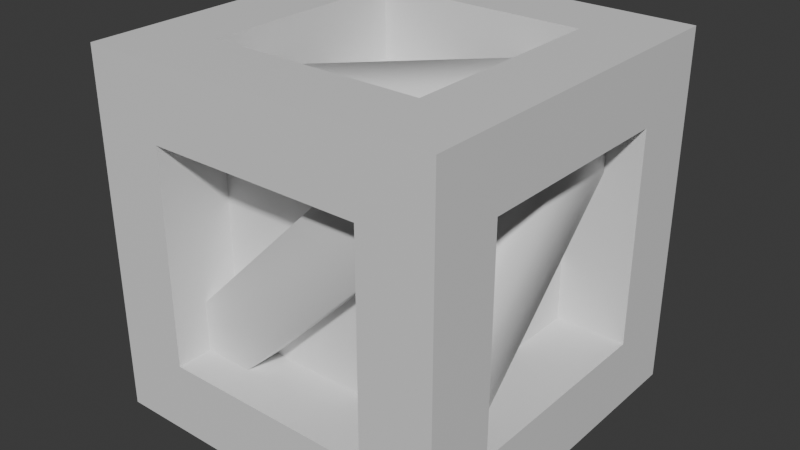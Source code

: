 # Source: crate.blend  (saved by Blender 5.1.29; exported with 4.5.12 LTS)
import bpy
from mathutils import Matrix  # noqa: F401  (used for matrix-valued properties, if any)

bpy.ops.wm.read_factory_settings(use_empty=True)
scene = bpy.context.scene
scene.name = 'Scene'

# ---- materials (node trees are filled in below, after node groups)
mat_outer_frame = bpy.data.materials.new('outer_frame')
mat_diagonal_bar = bpy.data.materials.new('diagonal_bar')
mat_inner_fill = bpy.data.materials.new('inner_fill')

# ---- material node trees
mat_outer_frame.use_nodes = True; mat_outer_frame.node_tree.nodes.clear()
_N = mat_outer_frame.node_tree.nodes; _L = mat_outer_frame.node_tree.links
n0 = _N.new('ShaderNodeBsdfPrincipled'); n0.name = 'Principled BSDF'; n0.location = (-200, 100)
n1 = _N.new('ShaderNodeOutputMaterial'); n1.name = 'Material Output'; n1.location = (200, 100)
_L.new(n0.outputs[0], n1.inputs[0])
n1.is_active_output = True
mat_diagonal_bar.use_nodes = True; mat_diagonal_bar.node_tree.nodes.clear()
_N = mat_diagonal_bar.node_tree.nodes; _L = mat_diagonal_bar.node_tree.links
n0 = _N.new('ShaderNodeBsdfPrincipled'); n0.name = 'Principled BSDF'; n0.location = (-200, 100)
n1 = _N.new('ShaderNodeOutputMaterial'); n1.name = 'Material Output'; n1.location = (200, 100)
_L.new(n0.outputs[0], n1.inputs[0])
n1.is_active_output = True
mat_inner_fill.use_nodes = True; mat_inner_fill.node_tree.nodes.clear()
_N = mat_inner_fill.node_tree.nodes; _L = mat_inner_fill.node_tree.links
n0 = _N.new('ShaderNodeBsdfPrincipled'); n0.name = 'Principled BSDF'; n0.location = (-200, 100)
n1 = _N.new('ShaderNodeOutputMaterial'); n1.name = 'Material Output'; n1.location = (200, 100)
_L.new(n0.outputs[0], n1.inputs[0])
n1.is_active_output = True

# ---- world
world_world = bpy.data.worlds.new('World'); scene.world = world_world
world_world.use_nodes = True; world_world.node_tree.nodes.clear()
_N = world_world.node_tree.nodes; _L = world_world.node_tree.links
n0 = _N.new('ShaderNodeOutputWorld'); n0.name = 'World Output'; n0.location = (200, 100)
n1 = _N.new('ShaderNodeBackground'); n1.name = 'Background'; n1.location = (-200, 100)
n1.inputs[0].default_value = (0.05088, 0.05088, 0.05088, 1.0)
_L.new(n1.outputs[0], n0.inputs[0])
n0.is_active_output = True
world_world.color = (0.05088, 0.05088, 0.05088)
world_world.sun_shadow_jitter_overblur = 0.0

# ---- meshes
me_crate = bpy.data.meshes.new('crate')
me_crate.from_pydata([(0.07929, -0.15, 0.4), (-0.15, -0.15, 0.1707), (-0.15, -0.15, 0.4), (0.15, -0.15, 0.1), (-0.07929, -0.15, 0.1), (0.15, -0.15, 0.3293), (0.15, -0.15, 0.1), (0.15, -0.25, 0.1), (-0.07929, -0.15, 0.1), (-0.07929, -0.2, 0.1), (-0.15, -0.25, 0.1), (-0.15, -0.2, 0.1), (0.15, -0.25, 0.4), (0.15, -0.2, 0.4), (-0.15, -0.25, 0.4), (0.07929, -0.2, 0.4), (0.07929, -0.15, 0.4), (-0.15, -0.15, 0.4), (-0.15, -0.15, 0.4), (-0.15, -0.15, 0.1707), (-0.15, -0.25, 0.4), (-0.15, -0.2, 0.1707), (-0.15, -0.2, 0.1), (-0.15, -0.25, 0.1), (0.15, -0.15, 0.3293), (0.15, -0.2, 0.3293), (0.15, -0.15, 0.1), (0.15, -0.25, 0.1), (0.15, -0.25, 0.4), (0.15, -0.2, 0.4), (-0.15, 0.15, 0.4), (0.07929, 0.15, 0.4), (-0.15, -0.07929, 0.4), (0.15, 0.07929, 0.4), (0.15, -0.15, 0.4), (-0.07929, -0.15, 0.4), (0.15, 0.15, 0.45), (0.07929, 0.15, 0.45), (0.15, 0.15, 0.5), (-0.15, 0.15, 0.5), (-0.15, 0.15, 0.4), (0.07929, 0.15, 0.4), (0.15, 0.07929, 0.4), (0.15, 0.07929, 0.45), (0.15, -0.15, 0.4), (0.15, -0.15, 0.5), (0.15, 0.15, 0.5), (0.15, 0.15, 0.45), (-0.15, 0.15, 0.5), (-0.15, 0.15, 0.4), (-0.15, -0.15, 0.5), (-0.15, -0.07929, 0.45), (-0.15, -0.15, 0.45), (-0.15, -0.07929, 0.4), (-0.15, -0.15, 0.45), (-0.07929, -0.15, 0.45), (-0.15, -0.15, 0.5), (0.15, -0.15, 0.5), (0.15, -0.15, 0.4), (-0.07929, -0.15, 0.4), (-0.15, -0.07929, 0.4), (-0.15, 0.15, 0.1707), (-0.15, 0.15, 0.4), (-0.15, -0.15, 0.1), (-0.15, 0.07929, 0.1), (-0.15, -0.15, 0.3293), (-0.15, -0.15, 0.1), (-0.25, -0.15, 0.1), (-0.15, 0.07929, 0.1), (-0.2, 0.07929, 0.1), (-0.25, 0.15, 0.1), (-0.2, 0.15, 0.1), (-0.2, -0.15, 0.4), (-0.2, -0.07929, 0.4), (-0.25, -0.15, 0.4), (-0.25, 0.15, 0.4), (-0.15, -0.07929, 0.4), (-0.15, 0.15, 0.4), (-0.15, 0.15, 0.4), (-0.15, 0.15, 0.1707), (-0.25, 0.15, 0.4), (-0.2, 0.15, 0.1707), (-0.2, 0.15, 0.1), (-0.25, 0.15, 0.1), (-0.15, -0.15, 0.3293), (-0.2, -0.15, 0.3293), (-0.15, -0.15, 0.1), (-0.25, -0.15, 0.1), (-0.25, -0.15, 0.4), (-0.2, -0.15, 0.4), (-0.07929, 0.15, 0.4), (0.15, 0.15, 0.1707), (0.15, 0.15, 0.4), (-0.15, 0.15, 0.1), (0.07929, 0.15, 0.1), (-0.15, 0.15, 0.3293), (-0.15, 0.15, 0.1), (-0.15, 0.25, 0.1), (0.07929, 0.15, 0.1), (0.07929, 0.2, 0.1), (0.15, 0.25, 0.1), (0.15, 0.2, 0.1), (-0.15, 0.2, 0.4), (-0.07929, 0.2, 0.4), (-0.15, 0.25, 0.4), (0.15, 0.25, 0.4), (-0.07929, 0.15, 0.4), (0.15, 0.15, 0.4), (0.15, 0.15, 0.4), (0.15, 0.15, 0.1707), (0.15, 0.25, 0.4), (0.15, 0.2, 0.1707), (0.15, 0.2, 0.1), (0.15, 0.25, 0.1), (-0.15, 0.15, 0.3293), (-0.15, 0.2, 0.3293), (-0.15, 0.15, 0.1), (-0.15, 0.25, 0.1), (-0.15, 0.25, 0.4), (-0.15, 0.2, 0.4), (0.15, 0.07929, 0.4), (0.15, -0.15, 0.1707), (0.15, -0.15, 0.4), (0.15, 0.15, 0.1), (0.15, -0.07929, 0.1), (0.15, 0.15, 0.3293), (0.15, 0.15, 0.1), (0.25, 0.15, 0.1), (0.15, -0.07929, 0.1), (0.2, -0.07929, 0.1), (0.25, -0.15, 0.1), (0.2, -0.15, 0.1), (0.2, 0.15, 0.4), (0.2, 0.07929, 0.4), (0.25, 0.15, 0.4), (0.25, -0.15, 0.4), (0.15, -0.15, 0.4), (0.15, 0.07929, 0.4), (0.15, -0.15, 0.4), (0.15, -0.15, 0.1707), (0.25, -0.15, 0.4), (0.2, -0.15, 0.1707), (0.2, -0.15, 0.1), (0.25, -0.15, 0.1), (0.15, 0.15, 0.3293), (0.2, 0.15, 0.3293), (0.15, 0.15, 0.1), (0.25, 0.15, 0.1), (0.25, 0.15, 0.4), (0.2, 0.15, 0.4), (0.15, -0.15, 0.1), (0.15, 0.07929, 0.1), (-0.07929, -0.15, 0.1), (-0.15, -0.07929, 0.1), (0.07929, 0.15, 0.1), (-0.15, 0.15, 0.1), (0.15, 0.15, 0.0), (-0.15, 0.15, 0.0), (0.15, 0.15, 0.05), (0.07929, 0.15, 0.05), (-0.15, 0.15, 0.1), (0.07929, 0.15, 0.1), (0.15, 0.15, 0.0), (0.15, 0.15, 0.05), (0.15, -0.15, 0.0), (0.15, 0.07929, 0.05), (0.15, -0.15, 0.1), (0.15, 0.07929, 0.1), (-0.15, 0.15, 0.1), (-0.15, 0.15, 0.0), (-0.15, -0.07929, 0.1), (-0.15, -0.07929, 0.05), (-0.15, -0.15, 0.0), (-0.15, -0.15, 0.05), (-0.15, -0.15, 0.0), (0.15, -0.15, 0.0), (-0.15, -0.15, 0.05), (-0.07929, -0.15, 0.05), (0.15, -0.15, 0.1), (-0.07929, -0.15, 0.1), (0.15, -0.2, 0.3293), (0.15, -0.15, 0.3293), (-0.07929, -0.2, 0.1), (-0.07929, -0.15, 0.1), (-0.07929, -0.2, 0.1), (-0.15, -0.2, 0.1), (0.15, -0.2, 0.3293), (-0.15, -0.2, 0.1707), (0.07929, -0.2, 0.4), (0.15, -0.2, 0.4), (0.07929, -0.15, 0.4), (0.07929, -0.2, 0.4), (-0.15, -0.15, 0.1707), (-0.15, -0.2, 0.1707), (0.15, 0.07929, 0.4), (-0.07929, -0.15, 0.4), (0.15, 0.07929, 0.45), (-0.07929, -0.15, 0.45), (-0.15, -0.07929, 0.4), (0.07929, 0.15, 0.4), (-0.15, -0.07929, 0.45), (0.07929, 0.15, 0.45), (0.15, 0.15, 0.45), (0.15, 0.07929, 0.45), (0.07929, 0.15, 0.45), (-0.07929, -0.15, 0.45), (-0.15, -0.07929, 0.45), (-0.15, -0.15, 0.45), (-0.2, -0.15, 0.3293), (-0.15, -0.15, 0.3293), (-0.2, 0.07929, 0.1), (-0.15, 0.07929, 0.1), (-0.2, 0.07929, 0.1), (-0.2, 0.15, 0.1), (-0.2, -0.15, 0.3293), (-0.2, 0.15, 0.1707), (-0.2, -0.07929, 0.4), (-0.2, -0.15, 0.4), (-0.15, -0.07929, 0.4), (-0.2, -0.07929, 0.4), (-0.15, 0.15, 0.1707), (-0.2, 0.15, 0.1707), (-0.15, 0.2, 0.3293), (-0.15, 0.15, 0.3293), (0.07929, 0.2, 0.1), (0.07929, 0.15, 0.1), (0.07929, 0.2, 0.1), (0.15, 0.2, 0.1), (-0.15, 0.2, 0.3293), (0.15, 0.2, 0.1707), (-0.07929, 0.2, 0.4), (-0.15, 0.2, 0.4), (-0.07929, 0.2, 0.4), (0.15, 0.2, 0.1707), (-0.07929, 0.15, 0.4), (0.15, 0.15, 0.1707), (0.2, 0.15, 0.3293), (0.15, 0.15, 0.3293), (0.2, -0.07929, 0.1), (0.15, -0.07929, 0.1), (0.2, -0.07929, 0.1), (0.2, -0.15, 0.1), (0.2, 0.15, 0.3293), (0.2, -0.15, 0.1707), (0.2, 0.07929, 0.4), (0.2, 0.15, 0.4), (0.15, 0.07929, 0.4), (0.2, 0.07929, 0.4), (0.15, -0.15, 0.1707), (0.2, -0.15, 0.1707), (0.15, 0.07929, 0.05), (0.15, 0.15, 0.05), (-0.07929, -0.15, 0.05), (0.07929, 0.15, 0.05), (-0.15, -0.07929, 0.05), (-0.15, -0.15, 0.05), (0.15, 0.07929, 0.05), (-0.07929, -0.15, 0.05), (0.15, 0.07929, 0.1), (-0.07929, -0.15, 0.1), (-0.15, -0.07929, 0.05), (0.07929, 0.15, 0.05), (-0.15, -0.07929, 0.1), (0.07929, 0.15, 0.1), (0.15, -0.25, 0.4), (0.25, -0.25, 0.5), (0.15, -0.25, 0.1), (-0.15, -0.25, 0.4), (0.25, -0.25, 3.032e-14), (-0.25, -0.25, 0.5), (-0.25, -0.25, 3.032e-14), (-0.15, -0.25, 0.1), (-0.15, 0.15, 0.5), (-0.25, 0.25, 0.5), (0.15, 0.15, 0.5), (-0.15, -0.15, 0.5), (0.25, 0.25, 0.5), (-0.25, -0.25, 0.5), (0.25, -0.25, 0.5), (0.15, -0.15, 0.5), (-0.25, -0.15, 0.4), (-0.25, -0.25, 0.5), (-0.25, -0.15, 0.1), (-0.25, 0.15, 0.4), (-0.25, -0.25, 3.032e-14), (-0.25, 0.25, 0.5), (-0.25, 0.25, 3.032e-14), (-0.25, 0.15, 0.1), (-0.15, 0.25, 0.4), (-0.25, 0.25, 0.5), (-0.15, 0.25, 0.1), (0.15, 0.25, 0.4), (-0.25, 0.25, 3.041e-14), (0.25, 0.25, 0.5), (0.25, 0.25, 3.041e-14), (0.15, 0.25, 0.1), (0.25, 0.15, 0.4), (0.25, 0.25, 0.5), (0.25, 0.15, 0.1), (0.25, -0.15, 0.4), (0.25, 0.25, 3.041e-14), (0.25, -0.25, 0.5), (0.25, -0.25, 3.041e-14), (0.25, -0.15, 0.1), (-0.15, -0.15, 0.0), (-0.25, -0.25, 0.0), (0.15, -0.15, 0.0), (-0.15, 0.15, 0.0), (0.25, -0.25, 0.0), (-0.25, 0.25, 0.0), (0.25, 0.25, 0.0), (0.15, 0.15, 0.0)], [], [(2, 1, 0), (5, 4, 3), (8, 7, 6), (7, 8, 9), (9, 10, 7), (10, 9, 11), (14, 13, 12), (13, 14, 15), (15, 14, 16), (16, 14, 17), (20, 19, 18), (19, 20, 21), (21, 20, 22), (22, 20, 23), (26, 25, 24), (25, 26, 27), (25, 27, 28), (28, 29, 25), (32, 31, 30), (35, 34, 33), (38, 37, 36), (39, 37, 38), (40, 37, 39), (37, 40, 41), (44, 43, 42), (45, 43, 44), (46, 43, 45), (43, 46, 47), (50, 49, 48), (49, 50, 51), (51, 50, 52), (53, 49, 51), (56, 55, 54), (57, 55, 56), (58, 55, 57), (55, 58, 59), (62, 61, 60), (65, 64, 63), (68, 67, 66), (67, 68, 69), (69, 70, 67), (70, 69, 71), (74, 73, 72), (73, 74, 75), (73, 75, 76), (76, 75, 77), (80, 79, 78), (79, 80, 81), (81, 80, 82), (82, 80, 83), (86, 85, 84), (85, 86, 87), (85, 87, 88), (88, 89, 85), (92, 91, 90), (95, 94, 93), (98, 97, 96), (97, 98, 99), (99, 100, 97), (100, 99, 101), (104, 103, 102), (103, 104, 105), (103, 105, 106), (106, 105, 107), (110, 109, 108), (109, 110, 111), (111, 110, 112), (112, 110, 113), (116, 115, 114), (115, 116, 117), (115, 117, 118), (118, 119, 115), (122, 121, 120), (125, 124, 123), (128, 127, 126), (127, 128, 129), (129, 130, 127), (130, 129, 131), (134, 133, 132), (133, 134, 135), (133, 135, 136), (136, 137, 133), (140, 139, 138), (139, 140, 141), (141, 140, 142), (142, 140, 143), (146, 145, 144), (145, 146, 147), (145, 147, 148), (148, 149, 145), (152, 151, 150), (155, 154, 153), (158, 157, 156), (157, 158, 159), (157, 159, 160), (160, 159, 161), (164, 163, 162), (163, 164, 165), (166, 165, 164), (165, 166, 167), (170, 169, 168), (169, 170, 171), (169, 171, 172), (172, 171, 173), (176, 175, 174), (175, 176, 177), (175, 177, 178), (178, 177, 179), (182, 181, 180), (181, 182, 183), (186, 185, 184), (185, 186, 187), (187, 186, 188), (188, 186, 189), (192, 191, 190), (191, 192, 193), (196, 195, 194), (195, 196, 197), (200, 199, 198), (199, 200, 201), (204, 203, 202), (203, 204, 205), (205, 204, 206), (205, 206, 207), (210, 209, 208), (209, 210, 211), (214, 213, 212), (213, 214, 215), (215, 214, 216), (216, 214, 217), (220, 219, 218), (219, 220, 221), (224, 223, 222), (223, 224, 225), (228, 227, 226), (227, 228, 229), (229, 228, 230), (230, 228, 231), (234, 233, 232), (233, 234, 235), (238, 237, 236), (237, 238, 239), (242, 241, 240), (241, 242, 243), (243, 242, 244), (244, 242, 245), (248, 247, 246), (247, 248, 249), (252, 251, 250), (251, 252, 253), (253, 252, 254), (254, 252, 255), (258, 257, 256), (257, 258, 259), (262, 261, 260), (261, 262, 263), (266, 265, 264), (264, 265, 267), (266, 268, 265), (269, 267, 265), (268, 266, 270), (269, 271, 267), (270, 271, 269), (271, 270, 266), (274, 273, 272), (272, 273, 275), (274, 276, 273), (277, 275, 273), (276, 274, 278), (277, 279, 275), (278, 279, 277), (279, 278, 274), (282, 281, 280), (280, 281, 283), (282, 284, 281), (285, 283, 281), (284, 282, 286), (285, 287, 283), (286, 287, 285), (287, 286, 282), (290, 289, 288), (288, 289, 291), (290, 292, 289), (293, 291, 289), (292, 290, 294), (293, 295, 291), (294, 295, 293), (295, 294, 290), (298, 297, 296), (296, 297, 299), (298, 300, 297), (301, 299, 297), (300, 298, 302), (301, 303, 299), (302, 303, 301), (303, 302, 298), (306, 305, 304), (304, 305, 307), (306, 308, 305), (309, 307, 305), (308, 306, 310), (309, 311, 307), (310, 311, 309), (311, 310, 306)])
me_crate.polygons.foreach_set('use_smooth', [0, 0, 0, 0, 0, 0, 0, 0, 0, 0, 0, 0, 0, 0, 0, 0, 0, 0, 0, 0, 0, 0, 0, 0, 0, 0, 0, 0, 0, 0, 0, 0, 0, 0, 0, 0, 0, 0, 0, 0, 0, 0, 0, 0, 0, 0, 0, 0, 0, 0, 0, 0, 0, 0, 0, 0, 0, 0, 0, 0, 0, 0, 0, 0, 0, 0, 0, 0, 0, 0, 0, 0, 0, 0, 0, 0, 0, 0, 0, 0, 0, 0, 0, 0, 0, 0, 0, 0, 0, 0, 0, 0, 0, 0, 0, 0, 0, 0, 0, 0, 0, 0, 0, 0, 0, 0, 0, 0, 1, 1, 1, 1, 1, 1, 1, 1, 1, 1, 1, 1, 1, 1, 1, 1, 1, 1, 1, 1, 1, 1, 1, 1, 1, 1, 1, 1, 1, 1, 1, 1, 1, 1, 1, 1, 1, 1, 1, 1, 1, 1, 1, 1, 1, 1, 1, 1, 0, 0, 0, 0, 0, 0, 0, 0, 0, 0, 0, 0, 0, 0, 0, 0, 0, 0, 0, 0, 0, 0, 0, 0, 0, 0, 0, 0, 0, 0, 0, 0, 0, 0, 0, 0, 0, 0, 0, 0, 0, 0, 0, 0, 0, 0, 0, 0])
me_crate.polygons.foreach_set('material_index', [2, 2, 2, 2, 2, 2, 2, 2, 2, 2, 2, 2, 2, 2, 2, 2, 2, 2, 2, 2, 2, 2, 2, 2, 2, 2, 2, 2, 2, 2, 2, 2, 2, 2, 2, 2, 2, 2, 2, 2, 2, 2, 2, 2, 2, 2, 2, 2, 2, 2, 2, 2, 2, 2, 2, 2, 2, 2, 2, 2, 2, 2, 2, 2, 2, 2, 2, 2, 2, 2, 2, 2, 2, 2, 2, 2, 2, 2, 2, 2, 2, 2, 2, 2, 2, 2, 2, 2, 2, 2, 2, 2, 2, 2, 2, 2, 2, 2, 2, 2, 2, 2, 2, 2, 2, 2, 2, 2, 1, 1, 1, 1, 1, 1, 1, 1, 1, 1, 1, 1, 1, 1, 1, 1, 1, 1, 1, 1, 1, 1, 1, 1, 1, 1, 1, 1, 1, 1, 1, 1, 1, 1, 1, 1, 1, 1, 1, 1, 1, 1, 1, 1, 1, 1, 1, 1, 0, 0, 0, 0, 0, 0, 0, 0, 0, 0, 0, 0, 0, 0, 0, 0, 0, 0, 0, 0, 0, 0, 0, 0, 0, 0, 0, 0, 0, 0, 0, 0, 0, 0, 0, 0, 0, 0, 0, 0, 0, 0, 0, 0, 0, 0, 0, 0])
_uv = me_crate.uv_layers.new(name='UVMap')
_uv.uv.foreach_set('vector', [0.2188, 0.185, 0.2188, 0.09328, 0.2188, 0.185, 0.2188, 0.1567, 0.2188, 0.065, 0.2188, 0.065, 0.2188, 0.065, 0.2188, 0.065, 0.2188, 0.065, 0.2188, 0.065, 0.2188, 0.065, 0.2188, 0.065, 0.2188, 0.065, 0.2188, 0.065, 0.2188, 0.065, 0.2188, 0.065, 0.2188, 0.065, 0.2188, 0.065, 0.2188, 0.185, 0.2188, 0.185, 0.2188, 0.185, 0.2188, 0.185, 0.2188, 0.185, 0.2188, 0.185, 0.2188, 0.185, 0.2188, 0.185, 0.2188, 0.185, 0.2188, 0.185, 0.2188, 0.185, 0.2188, 0.185, 0.2188, 0.185, 0.2188, 0.09328, 0.2188, 0.185, 0.2188, 0.09328, 0.2188, 0.185, 0.2188, 0.09328, 0.2188, 0.09328, 0.2188, 0.185, 0.2188, 0.065, 0.2188, 0.065, 0.2188, 0.185, 0.2188, 0.065, 0.2188, 0.065, 0.2188, 0.1567, 0.2188, 0.1567, 0.2188, 0.1567, 0.2188, 0.065, 0.2188, 0.065, 0.2188, 0.1567, 0.2188, 0.065, 0.2188, 0.185, 0.2188, 0.185, 0.2188, 0.185, 0.2188, 0.1567, 0.2188, 0.025, 0.2188, 0.025, 0.2188, 0.025, 0.2188, 0.025, 0.2188, 0.025, 0.2188, 0.025, 0.2188, 0.225, 0.2188, 0.125, 0.2188, 0.125, 0.2188, 0.225, 0.2188, 0.125, 0.2188, 0.225, 0.2188, 0.025, 0.2188, 0.125, 0.2188, 0.225, 0.2188, 0.125, 0.2188, 0.025, 0.2188, 0.025, 0.2188, 0.025, 0.2188, 0.125, 0.2188, 0.025, 0.2188, 0.225, 0.2188, 0.125, 0.2188, 0.025, 0.2188, 0.225, 0.2188, 0.125, 0.2188, 0.225, 0.2188, 0.125, 0.2188, 0.225, 0.2188, 0.125, 0.2188, 0.225, 0.2188, 0.025, 0.2188, 0.225, 0.2188, 0.025, 0.2188, 0.225, 0.2188, 0.125, 0.2188, 0.125, 0.2188, 0.225, 0.2188, 0.125, 0.2188, 0.025, 0.2188, 0.025, 0.2188, 0.125, 0.2188, 0.225, 0.2188, 0.125, 0.2188, 0.125, 0.2188, 0.225, 0.2188, 0.125, 0.2188, 0.225, 0.2188, 0.025, 0.2188, 0.125, 0.2188, 0.225, 0.2188, 0.125, 0.2188, 0.025, 0.2188, 0.025, 0.2188, 0.185, 0.2188, 0.09328, 0.2188, 0.185, 0.2188, 0.1567, 0.2188, 0.065, 0.2188, 0.065, 0.2188, 0.065, 0.2188, 0.065, 0.2188, 0.065, 0.2188, 0.065, 0.2188, 0.065, 0.2188, 0.065, 0.2188, 0.065, 0.2188, 0.065, 0.2188, 0.065, 0.2188, 0.065, 0.2188, 0.065, 0.2188, 0.065, 0.2188, 0.185, 0.2188, 0.185, 0.2188, 0.185, 0.2188, 0.185, 0.2188, 0.185, 0.2188, 0.185, 0.2188, 0.185, 0.2188, 0.185, 0.2188, 0.185, 0.2188, 0.185, 0.2188, 0.185, 0.2188, 0.185, 0.2188, 0.185, 0.2188, 0.09328, 0.2188, 0.185, 0.2188, 0.09328, 0.2188, 0.185, 0.2188, 0.09328, 0.2188, 0.09328, 0.2188, 0.185, 0.2188, 0.065, 0.2188, 0.065, 0.2188, 0.185, 0.2188, 0.065, 0.2188, 0.065, 0.2188, 0.1567, 0.2188, 0.1567, 0.2188, 0.1567, 0.2188, 0.065, 0.2188, 0.065, 0.2188, 0.1567, 0.2188, 0.065, 0.2188, 0.185, 0.2188, 0.185, 0.2188, 0.185, 0.2188, 0.1567, 0.2188, 0.185, 0.2188, 0.09328, 0.2188, 0.185, 0.2188, 0.1567, 0.2188, 0.065, 0.2188, 0.065, 0.2188, 0.065, 0.2188, 0.065, 0.2188, 0.065, 0.2188, 0.065, 0.2188, 0.065, 0.2188, 0.065, 0.2188, 0.065, 0.2188, 0.065, 0.2188, 0.065, 0.2188, 0.065, 0.2188, 0.065, 0.2188, 0.065, 0.2188, 0.185, 0.2188, 0.185, 0.2188, 0.185, 0.2188, 0.185, 0.2188, 0.185, 0.2188, 0.185, 0.2188, 0.185, 0.2188, 0.185, 0.2188, 0.185, 0.2188, 0.185, 0.2188, 0.185, 0.2188, 0.185, 0.2188, 0.185, 0.2188, 0.09328, 0.2188, 0.185, 0.2188, 0.09328, 0.2188, 0.185, 0.2188, 0.09328, 0.2188, 0.09328, 0.2188, 0.185, 0.2188, 0.065, 0.2188, 0.065, 0.2188, 0.185, 0.2188, 0.065, 0.2188, 0.065, 0.2188, 0.1567, 0.2188, 0.1567, 0.2188, 0.1567, 0.2188, 0.065, 0.2188, 0.065, 0.2188, 0.1567, 0.2188, 0.065, 0.2188, 0.185, 0.2188, 0.185, 0.2188, 0.185, 0.2188, 0.1567, 0.2188, 0.185, 0.2188, 0.09328, 0.2188, 0.185, 0.2188, 0.1567, 0.2188, 0.065, 0.2188, 0.065, 0.2188, 0.065, 0.2188, 0.065, 0.2188, 0.065, 0.2188, 0.065, 0.2188, 0.065, 0.2188, 0.065, 0.2188, 0.065, 0.2188, 0.065, 0.2188, 0.065, 0.2188, 0.065, 0.2188, 0.065, 0.2188, 0.065, 0.2188, 0.185, 0.2188, 0.185, 0.2188, 0.185, 0.2188, 0.185, 0.2188, 0.185, 0.2188, 0.185, 0.2188, 0.185, 0.2188, 0.185, 0.2188, 0.185, 0.2188, 0.185, 0.2188, 0.185, 0.2188, 0.185, 0.2188, 0.185, 0.2188, 0.09328, 0.2188, 0.185, 0.2188, 0.09328, 0.2188, 0.185, 0.2188, 0.09328, 0.2188, 0.09328, 0.2188, 0.185, 0.2188, 0.065, 0.2188, 0.065, 0.2188, 0.185, 0.2188, 0.065, 0.2188, 0.065, 0.2188, 0.1567, 0.2188, 0.1567, 0.2188, 0.1567, 0.2188, 0.065, 0.2188, 0.065, 0.2188, 0.1567, 0.2188, 0.065, 0.2188, 0.185, 0.2188, 0.185, 0.2188, 0.185, 0.2188, 0.1567, 0.2188, 0.225, 0.2188, 0.225, 0.2188, 0.225, 0.2188, 0.225, 0.2188, 0.225, 0.2188, 0.225, 0.2188, 0.125, 0.2188, 0.025, 0.2188, 0.025, 0.2188, 0.025, 0.2188, 0.125, 0.2188, 0.125, 0.2188, 0.025, 0.2188, 0.125, 0.2188, 0.225, 0.2188, 0.225, 0.2188, 0.125, 0.2188, 0.225, 0.2188, 0.025, 0.2188, 0.125, 0.2188, 0.025, 0.2188, 0.125, 0.2188, 0.025, 0.2188, 0.125, 0.2188, 0.225, 0.2188, 0.125, 0.2188, 0.025, 0.2188, 0.125, 0.2188, 0.225, 0.2188, 0.225, 0.2188, 0.225, 0.2188, 0.025, 0.2188, 0.225, 0.2188, 0.025, 0.2188, 0.225, 0.2188, 0.125, 0.2188, 0.025, 0.2188, 0.125, 0.2188, 0.025, 0.2188, 0.025, 0.2188, 0.125, 0.2188, 0.125, 0.2188, 0.125, 0.2188, 0.025, 0.2188, 0.025, 0.2188, 0.025, 0.2188, 0.125, 0.2188, 0.125, 0.2188, 0.025, 0.2188, 0.125, 0.2188, 0.225, 0.2188, 0.225, 0.2188, 0.125, 0.2188, 0.225, 0.4688, 0.065, 0.4688, 0.1567, 0.4688, 0.1567, 0.4688, 0.1567, 0.4688, 0.065, 0.4688, 0.065, 0.4688, 0.1567, 0.4688, 0.065, 0.4688, 0.065, 0.4688, 0.065, 0.4688, 0.1567, 0.4688, 0.09328, 0.4688, 0.09328, 0.4688, 0.1567, 0.4688, 0.185, 0.4688, 0.185, 0.4688, 0.1567, 0.4688, 0.185, 0.4688, 0.09328, 0.4688, 0.185, 0.4688, 0.185, 0.4688, 0.185, 0.4688, 0.09328, 0.4688, 0.09328, 0.4688, 0.125, 0.4688, 0.025, 0.4688, 0.025, 0.4688, 0.025, 0.4688, 0.125, 0.4688, 0.125, 0.4688, 0.125, 0.4688, 0.025, 0.4688, 0.025, 0.4688, 0.025, 0.4688, 0.125, 0.4688, 0.125, 0.4688, 0.125, 0.4688, 0.125, 0.4688, 0.125, 0.4688, 0.125, 0.4688, 0.125, 0.4688, 0.125, 0.4688, 0.125, 0.4688, 0.125, 0.4688, 0.125, 0.4688, 0.125, 0.4688, 0.125, 0.4688, 0.125, 0.4688, 0.065, 0.4688, 0.1567, 0.4688, 0.1567, 0.4688, 0.1567, 0.4688, 0.065, 0.4688, 0.065, 0.4688, 0.1567, 0.4688, 0.065, 0.4688, 0.065, 0.4688, 0.065, 0.4688, 0.1567, 0.4688, 0.09328, 0.4688, 0.09328, 0.4688, 0.1567, 0.4688, 0.185, 0.4688, 0.185, 0.4688, 0.1567, 0.4688, 0.185, 0.4688, 0.09328, 0.4688, 0.185, 0.4688, 0.185, 0.4688, 0.185, 0.4688, 0.09328, 0.4688, 0.09328, 0.4688, 0.065, 0.4688, 0.1567, 0.4688, 0.1567, 0.4688, 0.1567, 0.4688, 0.065, 0.4688, 0.065, 0.4688, 0.1567, 0.4688, 0.065, 0.4688, 0.065, 0.4688, 0.065, 0.4688, 0.1567, 0.4688, 0.09328, 0.4688, 0.09328, 0.4688, 0.1567, 0.4688, 0.185, 0.4688, 0.185, 0.4688, 0.1567, 0.4688, 0.185, 0.4688, 0.185, 0.4688, 0.09328, 0.4688, 0.185, 0.4688, 0.09328, 0.4688, 0.185, 0.4688, 0.09328, 0.4688, 0.065, 0.4688, 0.1567, 0.4688, 0.1567, 0.4688, 0.1567, 0.4688, 0.065, 0.4688, 0.065, 0.4688, 0.1567, 0.4688, 0.065, 0.4688, 0.065, 0.4688, 0.065, 0.4688, 0.1567, 0.4688, 0.09328, 0.4688, 0.09328, 0.4688, 0.1567, 0.4688, 0.185, 0.4688, 0.185, 0.4688, 0.1567, 0.4688, 0.185, 0.4688, 0.09328, 0.4688, 0.185, 0.4688, 0.185, 0.4688, 0.185, 0.4688, 0.09328, 0.4688, 0.09328, 0.4688, 0.125, 0.4688, 0.125, 0.4688, 0.125, 0.4688, 0.125, 0.4688, 0.125, 0.4688, 0.125, 0.4688, 0.125, 0.4688, 0.125, 0.4688, 0.125, 0.4688, 0.125, 0.4688, 0.125, 0.4688, 0.125, 0.4688, 0.225, 0.4688, 0.125, 0.4688, 0.125, 0.4688, 0.125, 0.4688, 0.225, 0.4688, 0.225, 0.4688, 0.225, 0.4688, 0.125, 0.4688, 0.125, 0.4688, 0.125, 0.4688, 0.225, 0.4688, 0.225, 0.5938, 0.315, 0.5938, 0.475, 0.5938, 0.435, 0.5938, 0.435, 0.5938, 0.475, 0.5938, 0.435, 0.5938, 0.315, 0.5938, 0.275, 0.5938, 0.475, 0.5938, 0.475, 0.5938, 0.435, 0.5938, 0.475, 0.5938, 0.275, 0.5938, 0.315, 0.5938, 0.275, 0.5938, 0.475, 0.5938, 0.315, 0.5938, 0.435, 0.5938, 0.275, 0.5938, 0.315, 0.5938, 0.475, 0.5938, 0.315, 0.5938, 0.275, 0.5938, 0.315, 0.5938, 0.475, 0.5938, 0.475, 0.5938, 0.475, 0.5938, 0.475, 0.5938, 0.475, 0.5938, 0.475, 0.5938, 0.475, 0.5938, 0.475, 0.5938, 0.475, 0.5938, 0.475, 0.5938, 0.475, 0.5938, 0.475, 0.5938, 0.475, 0.5938, 0.475, 0.5938, 0.475, 0.5938, 0.475, 0.5938, 0.475, 0.5938, 0.475, 0.5938, 0.475, 0.5938, 0.475, 0.5938, 0.475, 0.5938, 0.475, 0.5938, 0.475, 0.5938, 0.475, 0.5938, 0.315, 0.5938, 0.475, 0.5938, 0.435, 0.5938, 0.435, 0.5938, 0.475, 0.5938, 0.435, 0.5938, 0.315, 0.5938, 0.275, 0.5938, 0.475, 0.5938, 0.475, 0.5938, 0.435, 0.5938, 0.475, 0.5938, 0.275, 0.5938, 0.315, 0.5938, 0.275, 0.5938, 0.475, 0.5938, 0.315, 0.5938, 0.435, 0.5938, 0.275, 0.5938, 0.315, 0.5938, 0.475, 0.5938, 0.315, 0.5938, 0.275, 0.5938, 0.315, 0.5938, 0.315, 0.5938, 0.475, 0.5938, 0.435, 0.5938, 0.435, 0.5938, 0.475, 0.5938, 0.435, 0.5938, 0.315, 0.5938, 0.275, 0.5938, 0.475, 0.5938, 0.475, 0.5938, 0.435, 0.5938, 0.475, 0.5938, 0.275, 0.5938, 0.315, 0.5938, 0.275, 0.5938, 0.475, 0.5938, 0.315, 0.5938, 0.435, 0.5938, 0.275, 0.5938, 0.315, 0.5938, 0.475, 0.5938, 0.315, 0.5938, 0.275, 0.5938, 0.315, 0.5938, 0.315, 0.5938, 0.475, 0.5938, 0.435, 0.5938, 0.435, 0.5938, 0.475, 0.5938, 0.435, 0.5938, 0.315, 0.5938, 0.275, 0.5938, 0.475, 0.5938, 0.475, 0.5938, 0.435, 0.5938, 0.475, 0.5938, 0.275, 0.5938, 0.315, 0.5938, 0.275, 0.5938, 0.475, 0.5938, 0.315, 0.5938, 0.435, 0.5938, 0.275, 0.5938, 0.315, 0.5938, 0.475, 0.5938, 0.315, 0.5938, 0.275, 0.5938, 0.315, 0.5938, 0.275, 0.5938, 0.275, 0.5938, 0.275, 0.5938, 0.275, 0.5938, 0.275, 0.5938, 0.275, 0.5938, 0.275, 0.5938, 0.275, 0.5938, 0.275, 0.5938, 0.275, 0.5938, 0.275, 0.5938, 0.275, 0.5938, 0.275, 0.5938, 0.275, 0.5938, 0.275, 0.5938, 0.275, 0.5938, 0.275, 0.5938, 0.275, 0.5938, 0.275, 0.5938, 0.275, 0.5938, 0.275, 0.5938, 0.275, 0.5938, 0.275, 0.5938, 0.275])
me_crate.materials.append(mat_outer_frame)
me_crate.materials.append(mat_diagonal_bar)
me_crate.materials.append(mat_inner_fill)
me_crate.update()
me_crate.normals_split_custom_set([tuple(v) for v in zip(*[iter([0.0, -1.0, 0.0, 0.0, -1.0, 0.0, 0.0, -1.0, 0.0, 0.0, -1.0, 0.0, 0.0, -1.0, 0.0, 0.0, -1.0, 0.0, 0.0, 0.0, 1.0, 0.0, 0.0, 1.0, 0.0, 0.0, 1.0, 0.0, 0.0, 1.0, 0.0, 0.0, 1.0, 0.0, 0.0, 1.0, 0.0, 0.0, 1.0, 0.0, 0.0, 1.0, 0.0, 0.0, 1.0, 0.0, 0.0, 1.0, 0.0, 0.0, 1.0, 0.0, 0.0, 1.0, 0.0, 0.0, -1.0, 0.0, 0.0, -1.0, 0.0, 0.0, -1.0, 0.0, 0.0, -1.0, 0.0, 0.0, -1.0, 0.0, 0.0, -1.0, 0.0, 0.0, -1.0, 0.0, 0.0, -1.0, 0.0, 0.0, -1.0, 0.0, 0.0, -1.0, 0.0, 0.0, -1.0, 0.0, 0.0, -1.0, 1.0, 0.0, 0.0, 1.0, 0.0, 0.0, 1.0, 0.0, 0.0, 1.0, 0.0, 0.0, 1.0, 0.0, 0.0, 1.0, 0.0, 0.0, 1.0, 0.0, 0.0, 1.0, 0.0, 0.0, 1.0, 0.0, 0.0, 1.0, 0.0, 0.0, 1.0, 0.0, 0.0, 1.0, 0.0, 0.0, -1.0, 0.0, 0.0, -1.0, 0.0, 0.0, -1.0, 0.0, 0.0, -1.0, 0.0, 0.0, -1.0, 0.0, 0.0, -1.0, 0.0, 0.0, -1.0, 0.0, 0.0, -1.0, 0.0, 0.0, -1.0, 0.0, 0.0, -1.0, 0.0, 0.0, -1.0, 0.0, 0.0, -1.0, 0.0, 0.0, 0.0, 0.0, 1.0, 0.0, 0.0, 1.0, 0.0, 0.0, 1.0, 0.0, 0.0, 1.0, 0.0, 0.0, 1.0, 0.0, 0.0, 1.0, 0.0, -1.0, 0.0, 0.0, -1.0, 0.0, 0.0, -1.0, 0.0, 0.0, -1.0, -1.242e-07, 0.0, -1.0, -1.242e-07, 0.0, -1.0, -1.242e-07, 0.0, -1.0, 0.0, 0.0, -1.0, 0.0, 0.0, -1.0, 0.0, 0.0, -1.0, 0.0, 0.0, -1.0, 0.0, 0.0, -1.0, 0.0, -1.0, 0.0, 0.0, -1.0, 0.0, 0.0, -1.0, 0.0, 0.0, -1.0, 0.0, 0.0, -1.0, 0.0, 0.0, -1.0, 0.0, 0.0, -1.0, 0.0, 0.0, -1.0, 0.0, 0.0, -1.0, 0.0, 0.0, -1.0, 0.0, 0.0, -1.0, 0.0, 0.0, -1.0, 0.0, 0.0, 1.0, 0.0, 0.0, 1.0, 0.0, 0.0, 1.0, 0.0, 0.0, 1.0, 0.0, 0.0, 1.0, 0.0, 0.0, 1.0, 0.0, 0.0, 1.0, 0.0, 0.0, 1.0, 0.0, 0.0, 1.0, 0.0, 0.0, 1.0, 0.0, 0.0, 1.0, 0.0, 0.0, 1.0, 0.0, 0.0, 0.0, 1.0, 0.0, 0.0, 1.0, 0.0, 0.0, 1.0, 0.0, 0.0, 1.0, -1.242e-07, 0.0, 1.0, -1.242e-07, 0.0, 1.0, -1.242e-07, 0.0, 1.0, 0.0, 0.0, 1.0, 0.0, 0.0, 1.0, 0.0, 0.0, 1.0, 0.0, 0.0, 1.0, 0.0, 0.0, 1.0, 0.0, -1.0, 1.417e-07, 0.0, -1.0, 1.417e-07, 0.0, -1.0, 1.417e-07, 0.0, -1.0, 1.417e-07, 0.0, -1.0, 1.417e-07, 0.0, -1.0, 1.417e-07, 0.0, 0.0, 0.0, 1.0, 0.0, 0.0, 1.0, 0.0, 0.0, 1.0, -1.3e-07, 0.0, 1.0, -1.3e-07, 0.0, 1.0, -1.3e-07, 0.0, 1.0, 0.0, 0.0, 1.0, 0.0, 0.0, 1.0, 0.0, 0.0, 1.0, 0.0, 0.0, 1.0, 0.0, 0.0, 1.0, 0.0, 0.0, 1.0, 0.0, 0.0, -1.0, 0.0, 0.0, -1.0, 0.0, 0.0, -1.0, 0.0, 0.0, -1.0, 0.0, 0.0, -1.0, 0.0, 0.0, -1.0, 0.0, 0.0, -1.0, 0.0, 0.0, -1.0, 0.0, 0.0, -1.0, 0.0, 0.0, -1.0, 0.0, 0.0, -1.0, 0.0, 0.0, -1.0, 0.0, -1.0, 0.0, 0.0, -1.0, 0.0, 0.0, -1.0, 0.0, 0.0, -1.0, 0.0, 0.0, -1.0, 0.0, 0.0, -1.0, 0.0, 0.0, -1.0, 0.0, 0.0, -1.0, 0.0, 0.0, -1.0, 0.0, 0.0, -1.0, 0.0, 0.0, -1.0, 0.0, 0.0, -1.0, 0.0, 0.0, 1.0, 0.0, 0.0, 1.0, 0.0, 0.0, 1.0, 0.0, 0.0, 1.0, 0.0, 0.0, 1.0, 0.0, 0.0, 1.0, 0.0, 0.0, 1.0, 0.0, 0.0, 1.0, 0.0, 0.0, 1.0, 0.0, 0.0, 1.0, 0.0, 0.0, 1.0, 0.0, 0.0, 1.0, 0.0, 0.0, 1.0, 0.0, 0.0, 1.0, 0.0, 0.0, 1.0, 0.0, 0.0, 1.0, 0.0, 0.0, 1.0, 0.0, 0.0, 1.0, 0.0, 0.0, 0.0, 1.0, 0.0, 0.0, 1.0, 0.0, 0.0, 1.0, 0.0, 0.0, 1.0, 0.0, 0.0, 1.0, 0.0, 0.0, 1.0, 0.0, 0.0, 1.0, 0.0, 0.0, 1.0, 0.0, 0.0, 1.0, 0.0, 0.0, 1.0, 0.0, 0.0, 1.0, 0.0, 0.0, 1.0, 0.0, 0.0, -1.0, 0.0, 0.0, -1.0, 0.0, 0.0, -1.0, 0.0, 0.0, -1.0, 0.0, 0.0, -1.0, 0.0, 0.0, -1.0, 0.0, 0.0, -1.0, 0.0, 0.0, -1.0, 0.0, 0.0, -1.0, 0.0, 0.0, -1.0, 0.0, 0.0, -1.0, 0.0, 0.0, -1.0, -1.0, 0.0, 0.0, -1.0, 0.0, 0.0, -1.0, 0.0, 0.0, -1.0, 0.0, 0.0, -1.0, 0.0, 0.0, -1.0, 0.0, 0.0, -1.0, 0.0, 0.0, -1.0, 0.0, 0.0, -1.0, 0.0, 0.0, -1.0, 0.0, 0.0, -1.0, 0.0, 0.0, -1.0, 0.0, 0.0, 1.0, 0.0, 0.0, 1.0, 0.0, 0.0, 1.0, 0.0, 0.0, 1.0, 0.0, 0.0, 1.0, 0.0, 0.0, 1.0, 0.0, 0.0, 1.0, 0.0, 0.0, 1.0, 0.0, 0.0, 1.0, 0.0, 0.0, 1.0, 0.0, 0.0, 1.0, 0.0, 0.0, 1.0, 0.0, 0.0, 1.0, 1.417e-07, 0.0, 1.0, 1.417e-07, 0.0, 1.0, 1.417e-07, 0.0, 1.0, 1.417e-07, 0.0, 1.0, 1.417e-07, 0.0, 1.0, 1.417e-07, 0.0, 0.0, 0.0, 1.0, 0.0, 0.0, 1.0, 0.0, 0.0, 1.0, -1.3e-07, 0.0, 1.0, -1.3e-07, 0.0, 1.0, -1.3e-07, 0.0, 1.0, 0.0, 0.0, 1.0, 0.0, 0.0, 1.0, 0.0, 0.0, 1.0, 0.0, 0.0, 1.0, 0.0, 0.0, 1.0, 0.0, 0.0, 1.0, 0.0, 0.0, -1.0, 0.0, 0.0, -1.0, 0.0, 0.0, -1.0, 0.0, 0.0, -1.0, 0.0, 0.0, -1.0, 0.0, 0.0, -1.0, 0.0, 0.0, -1.0, 0.0, 0.0, -1.0, 0.0, 0.0, -1.0, -5.199e-07, 0.0, -1.0, -5.199e-07, 0.0, -1.0, -5.199e-07, 0.0, -1.0, 0.0, 1.0, 0.0, 0.0, 1.0, 0.0, 0.0, 1.0, 0.0, 0.0, 1.0, 0.0, 0.0, 1.0, 0.0, 0.0, 1.0, 0.0, 0.0, 1.0, 0.0, 0.0, 1.0, 0.0, 0.0, 1.0, 0.0, 0.0, 1.0, 0.0, 0.0, 1.0, 0.0, 0.0, 1.0, 0.0, 0.0, -1.0, 0.0, 0.0, -1.0, 0.0, 0.0, -1.0, 0.0, 0.0, -1.0, 0.0, 0.0, -1.0, 0.0, 0.0, -1.0, 0.0, 0.0, -1.0, 0.0, 0.0, -1.0, 0.0, 0.0, -1.0, 0.0, 0.0, -1.0, 0.0, 0.0, -1.0, 0.0, 0.0, -1.0, 0.0, 0.0, 0.0, -1.0, 0.0, 0.0, -1.0, 0.0, 0.0, -1.0, 0.0, 0.0, -1.0, 0.0, 0.0, -1.0, 0.0, 0.0, -1.0, 0.0, -1.0, 0.0, 0.0, -1.0, 0.0, 0.0, -1.0, 0.0, 0.0, -1.0, 5.268e-07, 0.0, -1.0, 5.268e-07, 0.0, -1.0, 5.268e-07, 0.0, -1.0, 0.0, 0.0, -1.0, 0.0, 0.0, -1.0, 0.0, 0.0, -1.0, 0.0, 0.0, -1.0, 0.0, 0.0, -1.0, 0.0, -1.0, 0.0, 0.0, -1.0, 0.0, 0.0, -1.0, 0.0, 0.0, -1.0, 0.0, 0.0, -1.0, 0.0, 0.0, -1.0, 0.0, 0.0, -1.0, 0.0, 0.0, -1.0, 0.0, 0.0, -1.0, 0.0, 0.0, -1.0, 0.0, 0.0, -1.0, 0.0, 0.0, -1.0, 0.0, 0.0, 1.0, 0.0, 0.0, 1.0, 0.0, 0.0, 1.0, 0.0, 0.0, 1.0, 0.0, 0.0, 1.0, 0.0, 0.0, 1.0, 0.0, 0.0, 1.0, 0.0, 0.0, 1.0, 0.0, 0.0, 1.0, 0.0, 0.0, 1.0, 0.0, 0.0, 1.0, 0.0, 0.0, 1.0, 0.0, 0.0, 0.0, 1.0, 0.0, 0.0, 1.0, 0.0, 0.0, 1.0, 0.0, 0.0, 1.0, 5.268e-07, 0.0, 1.0, 5.268e-07, 0.0, 1.0, 5.268e-07, 0.0, 1.0, 0.0, 0.0, 1.0, 0.0, 0.0, 1.0, 0.0, 0.0, 1.0, 0.0, 0.0, 1.0, 0.0, 0.0, 1.0, 0.0, 0.3923, -0.832, -0.3922, 0.7071, 0.0, -0.7071, 0.3922, -0.832, -0.3923, 0.7071, 0.0, -0.7071, 0.3923, -0.832, -0.3922, 0.7071, 0.0, -0.7071, 0.3922, -0.832, -0.3922, 0.0, -1.0, -4.773e-08, 0.3922, -0.832, -0.3923, 0.0, -1.0, -4.773e-08, 0.3922, -0.832, -0.3922, -0.3922, -0.832, 0.3922, -0.3922, -0.832, 0.3922, 0.3922, -0.832, -0.3922, -0.3922, -0.832, 0.3923, -0.3922, -0.832, 0.3923, 0.3922, -0.832, -0.3922, 0.0, -1.0, 0.0, -0.7071, 0.0, 0.7071, -0.3923, -0.832, 0.3922, -0.7071, 0.0, 0.7071, -0.3923, -0.832, 0.3922, -0.7071, 0.0, 0.7071, -0.3922, -0.832, 0.3923, 0.3922, -0.3923, 0.832, 0.7071, -0.7071, 0.0, 0.7071, -0.7071, 0.0, 0.7071, -0.7071, 0.0, 0.3922, -0.3923, 0.832, 0.3923, -0.3922, 0.832, -0.3922, 0.3923, 0.832, -0.7071, 0.7071, 0.0, -0.7071, 0.7071, 0.0, -0.7071, 0.7071, 0.0, -0.3922, 0.3923, 0.832, -0.3923, 0.3922, 0.832, -0.3922, 0.3923, 0.832, 0.3922, -0.3922, 0.832, 0.0, 0.0, 1.0, 0.3922, -0.3922, 0.832, -0.3922, 0.3923, 0.832, 0.3922, -0.3923, 0.832, 0.3922, -0.3923, 0.832, -0.3922, 0.3923, 0.832, -0.3922, 0.3922, 0.832, 0.3922, -0.3923, 0.832, -0.3922, 0.3922, 0.832, 0.0, 0.0, 1.0, -0.832, -0.3923, -0.3922, 8.949e-09, -0.7071, -0.7071, -0.832, -0.3922, -0.3923, 8.949e-09, -0.7071, -0.7071, -0.832, -0.3923, -0.3922, 9.191e-08, -0.7071, -0.7071, -0.832, -0.3922, -0.3922, -1.0, 0.0, -5.4e-08, -0.832, -0.3922, -0.3923, -1.0, 0.0, -5.4e-08, -0.832, -0.3922, -0.3922, -0.832, 0.3922, 0.3922, -0.832, 0.3922, 0.3922, -0.832, -0.3922, -0.3922, -0.832, 0.3922, 0.3923, -0.832, 0.3922, 0.3923, -0.832, -0.3922, -0.3922, -1.0, 0.0, 0.0, 3.58e-08, 0.7071, 0.7071, -0.832, 0.3923, 0.3922, 3.676e-07, 0.7071, 0.7071, -0.832, 0.3923, 0.3922, 3.58e-08, 0.7071, 0.7071, -0.832, 0.3922, 0.3923, -0.3923, 0.832, -0.3922, -0.7071, 0.0, -0.7071, -0.3922, 0.832, -0.3923, -0.7071, 0.0, -0.7071, -0.3923, 0.832, -0.3922, -0.7071, 0.0, -0.7071, -0.3922, 0.832, -0.3922, 0.0, 1.0, -4.773e-08, -0.3922, 0.832, -0.3923, 0.0, 1.0, -4.773e-08, -0.3922, 0.832, -0.3922, 0.3922, 0.832, 0.3922, 0.3922, 0.832, 0.3922, -0.3922, 0.832, -0.3922, 0.3922, 0.832, 0.3923, 0.3922, 0.832, 0.3923, -0.3922, 0.832, -0.3922, 0.0, 1.0, 0.0, 0.7071, 0.0, 0.7071, 0.3922, 0.832, 0.3923, 0.3923, 0.832, 0.3922, 0.3922, 0.832, 0.3923, 0.7071, 0.0, 0.7071, 0.7071, 0.0, 0.7071, 0.832, 0.3923, -0.3922, 8.949e-09, 0.7071, -0.7071, 0.832, 0.3922, -0.3923, 8.949e-09, 0.7071, -0.7071, 0.832, 0.3923, -0.3922, 9.191e-08, 0.7071, -0.7071, 0.832, 0.3922, -0.3922, 1.0, 0.0, 5.4e-08, 0.832, 0.3922, -0.3923, 1.0, 0.0, 5.4e-08, 0.832, 0.3922, -0.3922, 0.832, -0.3922, 0.3922, 0.832, -0.3922, 0.3922, 0.832, 0.3922, -0.3922, 0.832, -0.3922, 0.3923, 0.832, -0.3922, 0.3923, 0.832, 0.3922, -0.3922, 1.0, 0.0, 0.0, 3.58e-08, -0.7071, 0.7071, 0.832, -0.3923, 0.3922, 3.676e-07, -0.7071, 0.7071, 0.832, -0.3923, 0.3922, 3.58e-08, -0.7071, 0.7071, 0.832, -0.3922, 0.3923, 0.3922, -0.3922, -0.832, -1.193e-08, 0.0, -1.0, 0.3923, -0.3922, -0.832, -1.193e-08, 0.0, -1.0, 0.3922, -0.3922, -0.832, -0.3922, 0.3922, -0.832, -0.3922, 0.3922, -0.832, 0.3922, -0.3922, -0.832, -0.3923, 0.3922, -0.832, -0.3923, 0.3922, -0.832, 0.3922, -0.3922, -0.832, 0.0, 0.0, -1.0, 0.7071, -0.7071, 0.0, 0.3923, -0.3922, -0.832, 0.3922, -0.3923, -0.832, 0.3923, -0.3922, -0.832, 0.7071, -0.7071, 0.0, 0.7071, -0.7071, 0.0, -0.7071, 0.7071, 0.0, -0.3923, 0.3922, -0.832, -0.3922, 0.3923, -0.832, -0.3923, 0.3922, -0.832, -0.7071, 0.7071, 0.0, -0.7071, 0.7071, 0.0, 0.0, -1.0, 0.0, 0.0, -1.0, 0.0, 0.0, -1.0, 0.0, 0.0, -1.0, 0.0, 0.0, -1.0, 0.0, 0.0, -1.0, 0.0, 0.0, -1.0, 0.0, 0.0, -1.0, 0.0, 0.0, -1.0, 0.0, 0.0, -1.0, 0.0, 0.0, -1.0, 0.0, 0.0, -1.0, 0.0, 0.0, -1.0, 0.0, 0.0, -1.0, 0.0, 0.0, -1.0, 0.0, 0.0, -1.0, 0.0, 0.0, -1.0, 0.0, 0.0, -1.0, 0.0, 0.0, -1.0, 0.0, 0.0, -1.0, 0.0, 0.0, -1.0, 0.0, 0.0, -1.0, 0.0, 0.0, -1.0, 0.0, 0.0, -1.0, 0.0, 0.0, 0.0, 1.0, 0.0, 0.0, 1.0, 0.0, 0.0, 1.0, 0.0, 0.0, 1.0, 0.0, 0.0, 1.0, 0.0, 0.0, 1.0, 0.0, 0.0, 1.0, 0.0, 0.0, 1.0, 0.0, 0.0, 1.0, 0.0, 0.0, 1.0, 0.0, 0.0, 1.0, 0.0, 0.0, 1.0, 0.0, 0.0, 1.0, 0.0, 0.0, 1.0, 0.0, 0.0, 1.0, 0.0, 0.0, 1.0, 0.0, 0.0, 1.0, 0.0, 0.0, 1.0, 0.0, 0.0, 1.0, 0.0, 0.0, 1.0, 0.0, 0.0, 1.0, 0.0, 0.0, 1.0, 0.0, 0.0, 1.0, 0.0, 0.0, 1.0, -1.0, 2.484e-07, 0.0, -1.0, 2.484e-07, 0.0, -1.0, 2.484e-07, 0.0, -1.0, 2.484e-07, 9.934e-08, -1.0, 2.484e-07, 9.934e-08, -1.0, 2.484e-07, 9.934e-08, -1.0, 0.0, 0.0, -1.0, 0.0, 0.0, -1.0, 0.0, 0.0, -1.0, 0.0, 5.96e-08, -1.0, 0.0, 5.96e-08, -1.0, 0.0, 5.96e-08, -1.0, 1.49e-07, -8.941e-08, -1.0, 1.49e-07, -8.941e-08, -1.0, 1.49e-07, -8.941e-08, -1.0, 0.0, 0.0, -1.0, 0.0, 0.0, -1.0, 0.0, 0.0, -1.0, 2.98e-07, 0.0, -1.0, 2.98e-07, 0.0, -1.0, 2.98e-07, 0.0, -1.0, 0.0, -4.967e-08, -1.0, 0.0, -4.967e-08, -1.0, 0.0, -4.967e-08, 0.0, 1.0, 0.0, 0.0, 1.0, 0.0, 0.0, 1.0, 0.0, 0.0, 1.0, 0.0, 0.0, 1.0, 0.0, 0.0, 1.0, 0.0, 0.0, 1.0, 0.0, 0.0, 1.0, 0.0, 0.0, 1.0, 0.0, 0.0, 1.0, 0.0, 0.0, 1.0, 0.0, 0.0, 1.0, 0.0, 0.0, 1.0, 0.0, 0.0, 1.0, 0.0, 0.0, 1.0, 0.0, 0.0, 1.0, 0.0, 0.0, 1.0, 0.0, 0.0, 1.0, 0.0, 0.0, 1.0, 0.0, 0.0, 1.0, 0.0, 0.0, 1.0, 0.0, 0.0, 1.0, 0.0, 0.0, 1.0, 0.0, 0.0, 1.0, 0.0, 1.0, 0.0, 0.0, 1.0, 0.0, 0.0, 1.0, 0.0, 0.0, 1.0, 0.0, 4.967e-08, 1.0, 0.0, 4.967e-08, 1.0, 0.0, 4.967e-08, 1.0, 2.98e-07, 0.0, 1.0, 2.98e-07, 0.0, 1.0, 2.98e-07, 0.0, 1.0, 1.49e-07, 8.941e-08, 1.0, 1.49e-07, 8.941e-08, 1.0, 1.49e-07, 8.941e-08, 1.0, 0.0, -5.96e-08, 1.0, 0.0, -5.96e-08, 1.0, 0.0, -5.96e-08, 1.0, 4.967e-07, 0.0, 1.0, 4.967e-07, 0.0, 1.0, 4.967e-07, 0.0, 1.0, -2.98e-07, 0.0, 1.0, -2.98e-07, 0.0, 1.0, -2.98e-07, 0.0, 1.0, 2.484e-07, -9.934e-08, 1.0, 2.484e-07, -9.934e-08, 1.0, 2.484e-07, -9.934e-08, 0.0, 0.0, -1.0, 0.0, 0.0, -1.0, 0.0, 0.0, -1.0, 0.0, 0.0, -1.0, 0.0, 0.0, -1.0, 0.0, 0.0, -1.0, 0.0, 0.0, -1.0, 0.0, 0.0, -1.0, 0.0, 0.0, -1.0, 0.0, 0.0, -1.0, 0.0, 0.0, -1.0, 0.0, 0.0, -1.0, 0.0, 0.0, -1.0, 0.0, 0.0, -1.0, 0.0, 0.0, -1.0, 0.0, 0.0, -1.0, 0.0, 0.0, -1.0, 0.0, 0.0, -1.0, 0.0, 0.0, -1.0, 0.0, 0.0, -1.0, 0.0, 0.0, -1.0, 0.0, 0.0, -1.0, 0.0, 0.0, -1.0, 0.0, 0.0, -1.0])] * 3)])

# ---- objects
ob_inner = bpy.data.objects.new('inner', me_crate)

# ---- transforms, parenting, visibility, modifiers, constraints
ob_inner.location = (0.0, 0.0, 0.0)
ob_inner.rotation_mode = 'QUATERNION'
ob_inner.rotation_quaternion = (1.0, 0.0, 0.0, 0.0)

# ---- collection membership
scene.collection.objects.link(ob_inner)

# ---- scene / render settings (as saved in the file)
scene.frame_start = 1; scene.frame_end = 250; scene.frame_set(1)
scene.render.engine = 'BLENDER_EEVEE_NEXT'
scene.render.bake_bias = 0.0
scene.render.bake_samples = 0
scene.cycles.sampling_pattern = 'TABULATED_SOBOL'
scene.eevee.use_volume_custom_range = False
bpy.context.view_layer.update()

# ---- added for rendering (the .blend has no active camera and no usable light): camera, sun
cam_auto = bpy.data.cameras.new('AutoCamera')
cam_auto.lens = 50.0
cam_auto.sensor_width = 36.0
cam_auto.clip_end = 1000.0
ob_auto_camera = bpy.data.objects.new('AutoCamera', cam_auto)
scene.collection.objects.link(ob_auto_camera)
ob_auto_camera.location = (0.801268, -0.961522, 0.891014)
ob_auto_camera.rotation_euler = (1.09748, -7.21219e-08, 0.694738)
scene.camera = ob_auto_camera
light_auto_sun = bpy.data.lights.new('AutoSun', 'SUN')
light_auto_sun.energy = 3.0
light_auto_sun.angle = 0.0523599
ob_auto_sun = bpy.data.objects.new('AutoSun', light_auto_sun)
scene.collection.objects.link(ob_auto_sun)
ob_auto_sun.rotation_euler = (0.872665, 0.174533, 0.523599)
bpy.context.view_layer.update()
